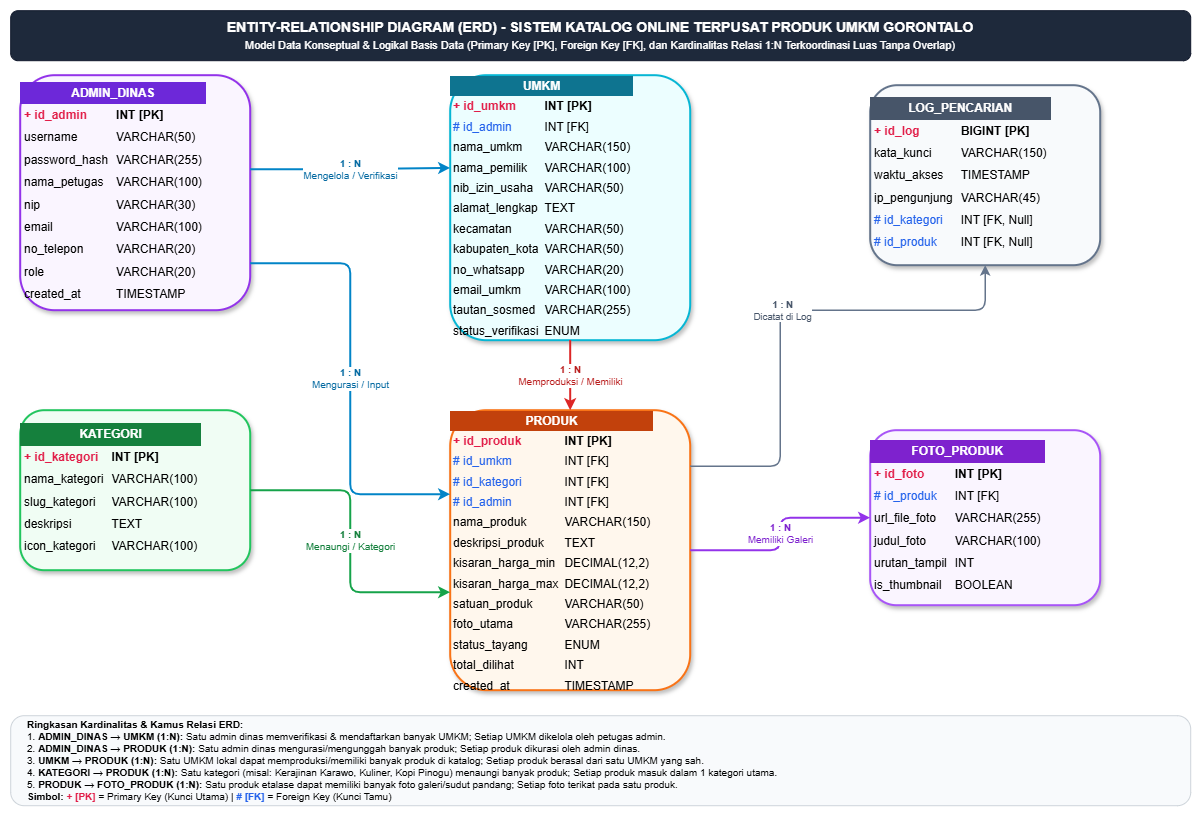

The diagram above was exported from draw.io. Its source (the exported page's mxGraphModel, read from the mxfile embedded in the PNG):
<mxGraphModel dx="2575" dy="1605" grid="1" gridSize="10" guides="1" tooltips="1" connect="1" arrows="1" fold="1" page="1" pageScale="1" pageWidth="1280" pageHeight="850" background="#ffffff" math="0" shadow="0">
  <root>
    <mxCell id="0" />
    <mxCell id="1" parent="0" />
    <mxCell id="165" parent="1" style="rounded=1;whiteSpace=wrap;html=1;fillColor=#1e293b;strokeColor=#0f172a;fontColor=#ffffff;fontSize=14;fontFamily=Helvetica;align=center;" value="&lt;b&gt;ENTITY-RELATIONSHIP DIAGRAM (ERD) - SISTEM KATALOG ONLINE TERPUSAT PRODUK UMKM GORONTALO&lt;/b&gt;&lt;br&gt;&lt;font style=&quot;font-size: 11px; font-weight: normal;&quot;&gt;Model Data Konseptual &amp;amp; Logikal Basis Data (Primary Key [PK], Foreign Key [FK], dan Kardinalitas Relasi 1:N Terkoordinasi Luas Tanpa Overlap)&lt;/font&gt;" vertex="1">
      <mxGeometry height="50" width="1180" x="40" y="20" as="geometry" />
    </mxCell>
    <mxCell id="166" parent="1" style="rounded=1;whiteSpace=wrap;html=1;fillColor=#faf5ff;strokeColor=#9333ea;strokeWidth=2;shadow=1;align=left;spacing=0;overflow=hidden;" value="&lt;table border=&quot;0&quot; cellpadding=&quot;4&quot; cellspacing=&quot;0&quot; style=&quot;width: 100%; border-collapse: collapse;&quot;&gt;&lt;tr style=&quot;background-color: #6d28d9; color: #ffffff;&quot;&gt;&lt;td colspan=&quot;2&quot; align=&quot;center&quot;&gt;&lt;b&gt;ADMIN_DINAS&lt;/b&gt;&lt;/td&gt;&lt;/tr&gt;&lt;tr&gt;&lt;td&gt;&lt;b&gt;&lt;font color=&quot;#e11d48&quot;&gt;+ id_admin&lt;/font&gt;&lt;/b&gt;&lt;/td&gt;&lt;td&gt;&lt;b&gt;INT [PK]&lt;/b&gt;&lt;/td&gt;&lt;/tr&gt;&lt;tr&gt;&lt;td&gt;  username&lt;/td&gt;&lt;td&gt;VARCHAR(50)&lt;/td&gt;&lt;/tr&gt;&lt;tr&gt;&lt;td&gt;  password_hash&lt;/td&gt;&lt;td&gt;VARCHAR(255)&lt;/td&gt;&lt;/tr&gt;&lt;tr&gt;&lt;td&gt;  nama_petugas&lt;/td&gt;&lt;td&gt;VARCHAR(100)&lt;/td&gt;&lt;/tr&gt;&lt;tr&gt;&lt;td&gt;  nip&lt;/td&gt;&lt;td&gt;VARCHAR(30)&lt;/td&gt;&lt;/tr&gt;&lt;tr&gt;&lt;td&gt;  email&lt;/td&gt;&lt;td&gt;VARCHAR(100)&lt;/td&gt;&lt;/tr&gt;&lt;tr&gt;&lt;td&gt;  no_telepon&lt;/td&gt;&lt;td&gt;VARCHAR(20)&lt;/td&gt;&lt;/tr&gt;&lt;tr&gt;&lt;td&gt;  role&lt;/td&gt;&lt;td&gt;VARCHAR(20)&lt;/td&gt;&lt;/tr&gt;&lt;tr&gt;&lt;td&gt;  created_at&lt;/td&gt;&lt;td&gt;TIMESTAMP&lt;/td&gt;&lt;/tr&gt;&lt;/table&gt;" vertex="1">
      <mxGeometry height="235" width="230" x="50" y="85" as="geometry" />
    </mxCell>
    <mxCell id="167" parent="1" style="rounded=1;whiteSpace=wrap;html=1;fillColor=#ecfeff;strokeColor=#06b6d4;strokeWidth=2;shadow=1;align=left;spacing=0;overflow=hidden;" value="&lt;table border=&quot;0&quot; cellpadding=&quot;3&quot; cellspacing=&quot;0&quot; style=&quot;width: 100%; border-collapse: collapse;&quot;&gt;&lt;tr style=&quot;background-color: #0e7490; color: #ffffff;&quot;&gt;&lt;td colspan=&quot;2&quot; align=&quot;center&quot;&gt;&lt;b&gt;UMKM&lt;/b&gt;&lt;/td&gt;&lt;/tr&gt;&lt;tr&gt;&lt;td&gt;&lt;b&gt;&lt;font color=&quot;#e11d48&quot;&gt;+ id_umkm&lt;/font&gt;&lt;/b&gt;&lt;/td&gt;&lt;td&gt;&lt;b&gt;INT [PK]&lt;/b&gt;&lt;/td&gt;&lt;/tr&gt;&lt;tr&gt;&lt;td&gt;&lt;font color=&quot;#2563eb&quot;&gt;# id_admin&lt;/font&gt;&lt;/td&gt;&lt;td&gt;INT [FK]&lt;/td&gt;&lt;/tr&gt;&lt;tr&gt;&lt;td&gt;  nama_umkm&lt;/td&gt;&lt;td&gt;VARCHAR(150)&lt;/td&gt;&lt;/tr&gt;&lt;tr&gt;&lt;td&gt;  nama_pemilik&lt;/td&gt;&lt;td&gt;VARCHAR(100)&lt;/td&gt;&lt;/tr&gt;&lt;tr&gt;&lt;td&gt;  nib_izin_usaha&lt;/td&gt;&lt;td&gt;VARCHAR(50)&lt;/td&gt;&lt;/tr&gt;&lt;tr&gt;&lt;td&gt;  alamat_lengkap&lt;/td&gt;&lt;td&gt;TEXT&lt;/td&gt;&lt;/tr&gt;&lt;tr&gt;&lt;td&gt;  kecamatan&lt;/td&gt;&lt;td&gt;VARCHAR(50)&lt;/td&gt;&lt;/tr&gt;&lt;tr&gt;&lt;td&gt;  kabupaten_kota&lt;/td&gt;&lt;td&gt;VARCHAR(50)&lt;/td&gt;&lt;/tr&gt;&lt;tr&gt;&lt;td&gt;  no_whatsapp&lt;/td&gt;&lt;td&gt;VARCHAR(20)&lt;/td&gt;&lt;/tr&gt;&lt;tr&gt;&lt;td&gt;  email_umkm&lt;/td&gt;&lt;td&gt;VARCHAR(100)&lt;/td&gt;&lt;/tr&gt;&lt;tr&gt;&lt;td&gt;  tautan_sosmed&lt;/td&gt;&lt;td&gt;VARCHAR(255)&lt;/td&gt;&lt;/tr&gt;&lt;tr&gt;&lt;td&gt;  status_verifikasi&lt;/td&gt;&lt;td&gt;ENUM&lt;/td&gt;&lt;/tr&gt;&lt;tr&gt;&lt;td&gt;  tanggal_daftar&lt;/td&gt;&lt;td&gt;DATE&lt;/td&gt;&lt;/tr&gt;&lt;/table&gt;" vertex="1">
      <mxGeometry height="265" width="240" x="480" y="85" as="geometry" />
    </mxCell>
    <mxCell id="168" parent="1" style="rounded=1;whiteSpace=wrap;html=1;fillColor=#f8fafc;strokeColor=#64748b;strokeWidth=2;shadow=1;align=left;spacing=0;overflow=hidden;" value="&lt;table border=&quot;0&quot; cellpadding=&quot;4&quot; cellspacing=&quot;0&quot; style=&quot;width: 100%; border-collapse: collapse;&quot;&gt;&lt;tr style=&quot;background-color: #475569; color: #ffffff;&quot;&gt;&lt;td colspan=&quot;2&quot; align=&quot;center&quot;&gt;&lt;b&gt;LOG_PENCARIAN&lt;/b&gt;&lt;/td&gt;&lt;/tr&gt;&lt;tr&gt;&lt;td&gt;&lt;b&gt;&lt;font color=&quot;#e11d48&quot;&gt;+ id_log&lt;/font&gt;&lt;/b&gt;&lt;/td&gt;&lt;td&gt;&lt;b&gt;BIGINT [PK]&lt;/b&gt;&lt;/td&gt;&lt;/tr&gt;&lt;tr&gt;&lt;td&gt;  kata_kunci&lt;/td&gt;&lt;td&gt;VARCHAR(150)&lt;/td&gt;&lt;/tr&gt;&lt;tr&gt;&lt;td&gt;  waktu_akses&lt;/td&gt;&lt;td&gt;TIMESTAMP&lt;/td&gt;&lt;/tr&gt;&lt;tr&gt;&lt;td&gt;  ip_pengunjung&lt;/td&gt;&lt;td&gt;VARCHAR(45)&lt;/td&gt;&lt;/tr&gt;&lt;tr&gt;&lt;td&gt;&lt;font color=&quot;#2563eb&quot;&gt;# id_kategori&lt;/font&gt;&lt;/td&gt;&lt;td&gt;INT [FK, Null]&lt;/td&gt;&lt;/tr&gt;&lt;tr&gt;&lt;td&gt;&lt;font color=&quot;#2563eb&quot;&gt;# id_produk&lt;/font&gt;&lt;/td&gt;&lt;td&gt;INT [FK, Null]&lt;/td&gt;&lt;/tr&gt;&lt;/table&gt;" vertex="1">
      <mxGeometry height="180" width="230" x="900" y="95" as="geometry" />
    </mxCell>
    <mxCell id="169" parent="1" style="rounded=1;whiteSpace=wrap;html=1;fillColor=#f0fdf4;strokeColor=#22c55e;strokeWidth=2;shadow=1;align=left;spacing=0;overflow=hidden;" value="&lt;table border=&quot;0&quot; cellpadding=&quot;4&quot; cellspacing=&quot;0&quot; style=&quot;width: 100%; border-collapse: collapse;&quot;&gt;&lt;tr style=&quot;background-color: #15803d; color: #ffffff;&quot;&gt;&lt;td colspan=&quot;2&quot; align=&quot;center&quot;&gt;&lt;b&gt;KATEGORI&lt;/b&gt;&lt;/td&gt;&lt;/tr&gt;&lt;tr&gt;&lt;td&gt;&lt;b&gt;&lt;font color=&quot;#e11d48&quot;&gt;+ id_kategori&lt;/font&gt;&lt;/b&gt;&lt;/td&gt;&lt;td&gt;&lt;b&gt;INT [PK]&lt;/b&gt;&lt;/td&gt;&lt;/tr&gt;&lt;tr&gt;&lt;td&gt;  nama_kategori&lt;/td&gt;&lt;td&gt;VARCHAR(100)&lt;/td&gt;&lt;/tr&gt;&lt;tr&gt;&lt;td&gt;  slug_kategori&lt;/td&gt;&lt;td&gt;VARCHAR(100)&lt;/td&gt;&lt;/tr&gt;&lt;tr&gt;&lt;td&gt;  deskripsi&lt;/td&gt;&lt;td&gt;TEXT&lt;/td&gt;&lt;/tr&gt;&lt;tr&gt;&lt;td&gt;  icon_kategori&lt;/td&gt;&lt;td&gt;VARCHAR(100)&lt;/td&gt;&lt;/tr&gt;&lt;/table&gt;" vertex="1">
      <mxGeometry height="160" width="230" x="50" y="420" as="geometry" />
    </mxCell>
    <mxCell id="170" parent="1" style="rounded=1;whiteSpace=wrap;html=1;fillColor=#fff7ed;strokeColor=#f97316;strokeWidth=2;shadow=1;align=left;spacing=0;overflow=hidden;" value="&lt;table border=&quot;0&quot; cellpadding=&quot;3&quot; cellspacing=&quot;0&quot; style=&quot;width: 100%; border-collapse: collapse;&quot;&gt;&lt;tr style=&quot;background-color: #c2410c; color: #ffffff;&quot;&gt;&lt;td colspan=&quot;2&quot; align=&quot;center&quot;&gt;&lt;b&gt;PRODUK&lt;/b&gt;&lt;/td&gt;&lt;/tr&gt;&lt;tr&gt;&lt;td&gt;&lt;b&gt;&lt;font color=&quot;#e11d48&quot;&gt;+ id_produk&lt;/font&gt;&lt;/b&gt;&lt;/td&gt;&lt;td&gt;&lt;b&gt;INT [PK]&lt;/b&gt;&lt;/td&gt;&lt;/tr&gt;&lt;tr&gt;&lt;td&gt;&lt;font color=&quot;#2563eb&quot;&gt;# id_umkm&lt;/font&gt;&lt;/td&gt;&lt;td&gt;INT [FK]&lt;/td&gt;&lt;/tr&gt;&lt;tr&gt;&lt;td&gt;&lt;font color=&quot;#2563eb&quot;&gt;# id_kategori&lt;/font&gt;&lt;/td&gt;&lt;td&gt;INT [FK]&lt;/td&gt;&lt;/tr&gt;&lt;tr&gt;&lt;td&gt;&lt;font color=&quot;#2563eb&quot;&gt;# id_admin&lt;/font&gt;&lt;/td&gt;&lt;td&gt;INT [FK]&lt;/td&gt;&lt;/tr&gt;&lt;tr&gt;&lt;td&gt;  nama_produk&lt;/td&gt;&lt;td&gt;VARCHAR(150)&lt;/td&gt;&lt;/tr&gt;&lt;tr&gt;&lt;td&gt;  deskripsi_produk&lt;/td&gt;&lt;td&gt;TEXT&lt;/td&gt;&lt;/tr&gt;&lt;tr&gt;&lt;td&gt;  kisaran_harga_min&lt;/td&gt;&lt;td&gt;DECIMAL(12,2)&lt;/td&gt;&lt;/tr&gt;&lt;tr&gt;&lt;td&gt;  kisaran_harga_max&lt;/td&gt;&lt;td&gt;DECIMAL(12,2)&lt;/td&gt;&lt;/tr&gt;&lt;tr&gt;&lt;td&gt;  satuan_produk&lt;/td&gt;&lt;td&gt;VARCHAR(50)&lt;/td&gt;&lt;/tr&gt;&lt;tr&gt;&lt;td&gt;  foto_utama&lt;/td&gt;&lt;td&gt;VARCHAR(255)&lt;/td&gt;&lt;/tr&gt;&lt;tr&gt;&lt;td&gt;  status_tayang&lt;/td&gt;&lt;td&gt;ENUM&lt;/td&gt;&lt;/tr&gt;&lt;tr&gt;&lt;td&gt;  total_dilihat&lt;/td&gt;&lt;td&gt;INT&lt;/td&gt;&lt;/tr&gt;&lt;tr&gt;&lt;td&gt;  created_at&lt;/td&gt;&lt;td&gt;TIMESTAMP&lt;/td&gt;&lt;/tr&gt;&lt;/table&gt;" vertex="1">
      <mxGeometry height="280" width="240" x="480" y="420" as="geometry" />
    </mxCell>
    <mxCell id="171" parent="1" style="rounded=1;whiteSpace=wrap;html=1;fillColor=#faf5ff;strokeColor=#a855f7;strokeWidth=2;shadow=1;align=left;spacing=0;overflow=hidden;" value="&lt;table border=&quot;0&quot; cellpadding=&quot;4&quot; cellspacing=&quot;0&quot; style=&quot;width: 100%; border-collapse: collapse;&quot;&gt;&lt;tr style=&quot;background-color: #7e22ce; color: #ffffff;&quot;&gt;&lt;td colspan=&quot;2&quot; align=&quot;center&quot;&gt;&lt;b&gt;FOTO_PRODUK&lt;/b&gt;&lt;/td&gt;&lt;/tr&gt;&lt;tr&gt;&lt;td&gt;&lt;b&gt;&lt;font color=&quot;#e11d48&quot;&gt;+ id_foto&lt;/font&gt;&lt;/b&gt;&lt;/td&gt;&lt;td&gt;&lt;b&gt;INT [PK]&lt;/b&gt;&lt;/td&gt;&lt;/tr&gt;&lt;tr&gt;&lt;td&gt;&lt;font color=&quot;#2563eb&quot;&gt;# id_produk&lt;/font&gt;&lt;/td&gt;&lt;td&gt;INT [FK]&lt;/td&gt;&lt;/tr&gt;&lt;tr&gt;&lt;td&gt;  url_file_foto&lt;/td&gt;&lt;td&gt;VARCHAR(255)&lt;/td&gt;&lt;/tr&gt;&lt;tr&gt;&lt;td&gt;  judul_foto&lt;/td&gt;&lt;td&gt;VARCHAR(100)&lt;/td&gt;&lt;/tr&gt;&lt;tr&gt;&lt;td&gt;  urutan_tampil&lt;/td&gt;&lt;td&gt;INT&lt;/td&gt;&lt;/tr&gt;&lt;tr&gt;&lt;td&gt;  is_thumbnail&lt;/td&gt;&lt;td&gt;BOOLEAN&lt;/td&gt;&lt;/tr&gt;&lt;/table&gt;" vertex="1">
      <mxGeometry height="175" width="230" x="900" y="440" as="geometry" />
    </mxCell>
    <mxCell id="172" edge="1" parent="1" source="166" style="edgeStyle=orthogonalEdgeStyle;rounded=1;html=1;exitX=1;exitY=0.4;exitDx=0;exitDy=0;entryX=0;entryY=0.35;entryDx=0;entryDy=0;strokeColor=#0284c7;strokeWidth=2;fontSize=10;fontColor=#0369a1;labelBackgroundColor=#ffffff;" target="167" value="&lt;b&gt;1 : N&lt;/b&gt;&lt;br&gt;Mengelola / Verifikasi">
      <mxGeometry relative="1" as="geometry" />
    </mxCell>
    <mxCell id="173" edge="1" parent="1" source="166" style="edgeStyle=orthogonalEdgeStyle;rounded=1;html=1;exitX=1;exitY=0.8;exitDx=0;exitDy=0;entryX=0;entryY=0.3;entryDx=0;entryDy=0;strokeColor=#0284c7;strokeWidth=2;fontSize=10;fontColor=#0369a1;labelBackgroundColor=#ffffff;" target="170" value="&lt;b&gt;1 : N&lt;/b&gt;&lt;br&gt;Mengurasi / Input">
      <mxGeometry relative="1" as="geometry">
        <Array as="points">
          <mxPoint x="380" y="273" />
          <mxPoint x="380" y="504" />
        </Array>
      </mxGeometry>
    </mxCell>
    <mxCell id="174" edge="1" parent="1" source="167" style="edgeStyle=orthogonalEdgeStyle;rounded=1;html=1;exitX=0.5;exitY=1;exitDx=0;exitDy=0;entryX=0.5;entryY=0;entryDx=0;entryDy=0;strokeColor=#dc2626;strokeWidth=2;fontSize=10;fontColor=#b91c1c;labelBackgroundColor=#ffffff;" target="170" value="&lt;b&gt;1 : N&lt;/b&gt;&lt;br&gt;Memproduksi / Memiliki">
      <mxGeometry relative="1" as="geometry" />
    </mxCell>
    <mxCell id="175" edge="1" parent="1" source="169" style="edgeStyle=orthogonalEdgeStyle;rounded=1;html=1;exitX=1;exitY=0.5;exitDx=0;exitDy=0;entryX=0;entryY=0.65;entryDx=0;entryDy=0;strokeColor=#16a34a;strokeWidth=2;fontSize=10;fontColor=#15803d;labelBackgroundColor=#ffffff;" target="170" value="&lt;b&gt;1 : N&lt;/b&gt;&lt;br&gt;Menaungi / Kategori">
      <mxGeometry relative="1" as="geometry" />
    </mxCell>
    <mxCell id="176" edge="1" parent="1" source="170" style="edgeStyle=orthogonalEdgeStyle;rounded=1;html=1;exitX=1;exitY=0.5;exitDx=0;exitDy=0;entryX=0;entryY=0.5;entryDx=0;entryDy=0;strokeColor=#9333ea;strokeWidth=2;fontSize=10;fontColor=#7e22ce;labelBackgroundColor=#ffffff;" target="171" value="&lt;b&gt;1 : N&lt;/b&gt;&lt;br&gt;Memiliki Galeri">
      <mxGeometry relative="1" as="geometry" />
    </mxCell>
    <mxCell id="177" edge="1" parent="1" source="170" style="edgeStyle=orthogonalEdgeStyle;rounded=1;html=1;exitX=1;exitY=0.2;exitDx=0;exitDy=0;entryX=0.5;entryY=1;entryDx=0;entryDy=0;strokeColor=#64748b;strokeWidth=1.5;strokeDasharray=3 3;fontSize=9.5;fontColor=#475569;labelBackgroundColor=#ffffff;" target="168" value="&lt;b&gt;1 : N&lt;/b&gt;&lt;br&gt;Dicatat di Log">
      <mxGeometry relative="1" as="geometry">
        <Array as="points">
          <mxPoint x="810" y="476" />
          <mxPoint x="810" y="320" />
          <mxPoint x="1015" y="320" />
        </Array>
      </mxGeometry>
    </mxCell>
    <mxCell id="178" parent="1" style="rounded=1;whiteSpace=wrap;html=1;fillColor=#f8fafc;strokeColor=#ced4da;fontSize=10;fontFamily=Helvetica;align=left;spacingLeft=15;" value="&lt;b&gt;Ringkasan Kardinalitas &amp;amp; Kamus Relasi ERD:&lt;/b&gt;&lt;br&gt;1. &lt;b&gt;ADMIN_DINAS &amp;rarr; UMKM (1:N):&lt;/b&gt; Satu admin dinas memverifikasi &amp;amp; mendaftarkan banyak UMKM; Setiap UMKM dikelola oleh petugas admin.&lt;br&gt;2. &lt;b&gt;ADMIN_DINAS &amp;rarr; PRODUK (1:N):&lt;/b&gt; Satu admin dinas mengurasi/mengunggah banyak produk; Setiap produk dikurasi oleh admin dinas.&lt;br&gt;3. &lt;b&gt;UMKM &amp;rarr; PRODUK (1:N):&lt;/b&gt; Satu UMKM lokal dapat memproduksi/memiliki banyak produk di katalog; Setiap produk berasal dari satu UMKM yang sah.&lt;br&gt;4. &lt;b&gt;KATEGORI &amp;rarr; PRODUK (1:N):&lt;/b&gt; Satu kategori (misal: Kerajinan Karawo, Kuliner, Kopi Pinogu) menaungi banyak produk; Setiap produk masuk dalam 1 kategori utama.&lt;br&gt;5. &lt;b&gt;PRODUK &amp;rarr; FOTO_PRODUK (1:N):&lt;/b&gt; Satu produk etalase dapat memiliki banyak foto galeri/sudut pandang; Setiap foto terikat pada satu produk.&lt;br&gt;&lt;b&gt;Simbol:&lt;/b&gt; &lt;font color=&quot;#e11d48&quot;&gt;&lt;b&gt;+ [PK]&lt;/b&gt;&lt;/font&gt; = Primary Key (Kunci Utama) | &lt;font color=&quot;#2563eb&quot;&gt;&lt;b&gt;# [FK]&lt;/b&gt;&lt;/font&gt; = Foreign Key (Kunci Tamu)" vertex="1">
      <mxGeometry height="90" width="1180" x="40" y="725" as="geometry" />
    </mxCell>
  </root>
</mxGraphModel>